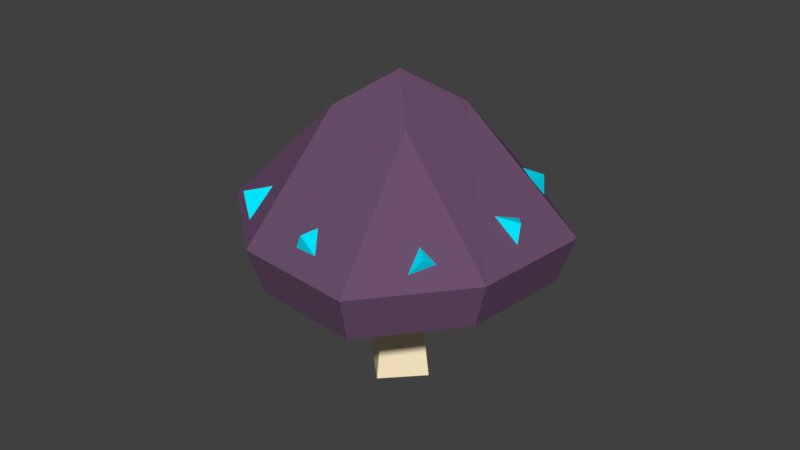 # Source: PurpleMushrooms_One_Big.blender.blend  (saved by Blender 2.78.0; exported with 4.5.12 LTS)
import bpy
from mathutils import Matrix  # noqa: F401  (used for matrix-valued properties, if any)

bpy.ops.wm.read_factory_settings(use_empty=True)
scene = bpy.context.scene
scene.name = 'Scene'

# ---- collections
col_collection_1 = bpy.data.collections.new('Collection 1'); scene.collection.children.link(col_collection_1)

# ---- materials (node trees are filled in below, after node groups)
mat_material = bpy.data.materials.new('Material')
mat_material.alpha_threshold = 0.0
mat_material.use_transparent_shadow = False
mat_material.diffuse_color = (0.0, 0.7959, 1.0, 1.0)
mat_material.roughness = 0.5
mat_material.specular_intensity = 0.0
mat_material_001 = bpy.data.materials.new('Material.001')
mat_material_001.alpha_threshold = 0.0
mat_material_001.use_transparent_shadow = False
mat_material_001.diffuse_color = (0.1474, 0.07941, 0.1523, 1.0)
mat_material_001.roughness = 0.5
mat_material_001.specular_intensity = 0.0
mat_material_002 = bpy.data.materials.new('Material.002')
mat_material_002.alpha_threshold = 0.0
mat_material_002.use_transparent_shadow = False
mat_material_002.diffuse_color = (1.0, 0.8621, 0.5753, 1.0)
mat_material_002.roughness = 0.5
mat_material_002.specular_intensity = 0.0

# ---- material node trees

# ---- world
world_world = bpy.data.worlds.new('World'); scene.world = world_world
world_world.color = (0.05088, 0.05088, 0.05088)
world_world.use_sun_shadow = False
world_world.sun_shadow_jitter_overblur = 0.0
world_world.cycles.sampling_method = 'MANUAL'

# ---- meshes
me_cube_004 = bpy.data.meshes.new('Cube.004')
me_cube_004.from_pydata([(0.4861, 0.5132, -0.1186), (0.3495, 0.5251, -0.1467), (0.5206, 0.4927, -0.2376), (0.442, 0.3854, -0.09409), (-0.4919, 0.4999, -0.1067), (-0.3528, 0.5069, -0.1214), (-0.5156, 0.4854, -0.2291), (-0.4554, 0.3695, -0.08349), (0.5066, -0.4963, -0.1237), (0.5884, -0.4145, -0.2242), (0.4446, -0.388, -0.1098), (0.452, -0.5286, -0.2456), (-0.5175, -0.4839, -0.1246), (-0.3935, -0.4307, -0.08719), (-0.4793, -0.5239, -0.2373), (-0.5323, -0.3521, -0.1604)], [], [(0, 2, 1), (1, 3, 0), (3, 2, 0), (4, 5, 6), (5, 4, 7), (7, 4, 6), (8, 9, 10), (9, 8, 11), (11, 8, 10), (12, 14, 13), (13, 15, 12), (15, 14, 12)])
me_cube_004.materials.append(mat_material)
me_cube_004.use_remesh_preserve_volume = False
me_cube_004.use_remesh_preserve_attributes = False
me_cube_004.use_mirror_vertex_groups = False
me_cube_004.update()
me_cube_003 = bpy.data.meshes.new('Cube.003')
me_cube_003.from_pydata([(0.3998, 0.3922, 0.04036), (0.2605, 0.3802, 0.04759), (0.4043, 0.3983, -0.08497), (0.3844, 0.2559, 0.04764), (-0.386, 0.428, 0.02868), (-0.2856, 0.3379, 0.06602), (-0.3243, 0.4734, -0.07074), (-0.4288, 0.3126, -0.03237), (0.4272, -0.3865, 0.002051), (0.3211, -0.3022, 0.03726), (0.3645, -0.4465, -0.08867), (0.4558, -0.2743, -0.07189), (-0.4176, -0.4272, 0.02024), (-0.3001, -0.3599, 0.05609), (-0.3463, -0.4647, -0.09221), (-0.4435, -0.3005, -0.02612)], [], [(0, 2, 1), (1, 3, 0), (3, 2, 0), (4, 5, 6), (5, 4, 7), (7, 4, 6), (8, 9, 10), (9, 8, 11), (11, 8, 10), (12, 14, 13), (13, 15, 12), (15, 14, 12)])
me_cube_003.materials.append(mat_material)
me_cube_003.use_remesh_preserve_volume = False
me_cube_003.use_remesh_preserve_attributes = False
me_cube_003.use_mirror_vertex_groups = False
me_cube_003.update()
me_cube = bpy.data.meshes.new('Cube')
me_cube.from_pydata([(-0.46, -0.2, -1.0), (-0.322, -0.14, 0.8), (-0.2, 0.46, -1.0), (-0.14, 0.322, 0.8), (0.2, -0.46, -1.0), (0.14, -0.322, 0.8), (0.46, 0.2, -1.0), (0.322, 0.14, 0.8), (-0.336, -0.7728, 2.843), (-0.7728, 0.336, 2.843), (0.7728, -0.336, 2.843), (0.336, 0.7728, 2.843), (-1.472, -1.472, 0.66), (-1.472, 1.472, 0.66), (1.472, -1.472, 0.66), (1.472, 1.472, 0.66), (0.0, 1.914, 0.66), (0.0, -1.914, 0.66), (1.914, 0.0, 0.66), (-1.914, 0.0, 0.66), (0.0, 0.0, 3.296), (-1.633, -1.633, 1.31), (1.633, -1.633, 1.31), (-1.633, 1.633, 1.31), (1.633, 1.633, 1.31), (0.0, 2.123, 1.31), (0.0, -2.123, 1.31), (2.123, 8.941e-09, 1.31), (-2.123, 8.941e-09, 1.31), (-0.3477, -0.1512, -0.1), (-0.1512, 0.3477, -0.1), (0.3477, 0.1512, -0.1), (0.1512, -0.3477, -0.1)], [], [(29, 1, 3, 30), (30, 3, 7, 31), (31, 7, 5, 32), (32, 5, 1, 29), (28, 21, 8, 9), (20, 9, 8), (26, 22, 10, 8), (25, 23, 9, 11), (27, 24, 11, 10), (7, 15, 18), (3, 13, 16), (5, 14, 17), (1, 12, 19), (1, 5, 17, 12), (7, 3, 16, 15), (24, 25, 11), (21, 26, 8), (11, 20, 10), (3, 1, 19, 13), (5, 7, 18, 14), (22, 27, 10), (11, 9, 20), (23, 28, 9), (13, 19, 28, 23), (10, 20, 8), (14, 18, 27, 22), (12, 17, 26, 21), (15, 16, 25, 24), (18, 15, 24, 27), (16, 13, 23, 25), (17, 14, 22, 26), (19, 12, 21, 28), (4, 32, 29, 0), (6, 31, 32, 4), (2, 30, 31, 6), (0, 29, 30, 2)])
me_cube.polygons.foreach_set('material_index', [1, 1, 1, 1, 0, 0, 0, 0, 0, 1, 1, 1, 1, 1, 1, 0, 0, 0, 1, 1, 0, 0, 0, 0, 0, 0, 0, 0, 0, 0, 0, 0, 1, 1, 1, 1])
me_cube.materials.append(mat_material_001)
me_cube.materials.append(mat_material_002)
me_cube.use_remesh_preserve_volume = False
me_cube.use_remesh_preserve_attributes = False
me_cube.use_mirror_vertex_groups = False
me_cube.update()

# ---- objects
ob_glowingspikes_upper = bpy.data.objects.new('GlowingSpikes_Upper', me_cube_004)
ob_glowingspikes = bpy.data.objects.new('GlowingSpikes', me_cube_003)
ob_mushroom = bpy.data.objects.new('Mushroom', me_cube)

# ---- transforms, parenting, visibility, modifiers, constraints
ob_glowingspikes_upper.location = (0.0, 0.0, 0.9175)
ob_glowingspikes_upper.rotation_euler = (0.0, -0.0, -0.7854)
ob_glowingspikes_upper.scale = (0.7781, 0.7781, 0.7781)
ob_glowingspikes_upper.lineart.crease_threshold = 0.0
ob_glowingspikes.location = (0.0, 0.0, 0.8)
ob_glowingspikes.lineart.crease_threshold = 0.0
ob_mushroom.location = (0.0, 0.0, 0.3)
ob_mushroom.rotation_euler = (0.0, -0.0, -0.3903)
ob_mushroom.scale = (0.3, 0.3, 0.3)
ob_mushroom.lineart.crease_threshold = 0.0

# ---- collection membership
col_collection_1.objects.link(ob_glowingspikes_upper)
col_collection_1.objects.link(ob_glowingspikes)
col_collection_1.objects.link(ob_mushroom)

# ---- scene / render settings (as saved in the file)
scene.frame_start = 1; scene.frame_end = 250; scene.frame_set(1)
scene.render.engine = 'BLENDER_EEVEE_NEXT'
scene.render.resolution_percentage = 50
scene.render.dither_intensity = 0.0
scene.cycles.use_denoising = False
scene.cycles.samples = 128
scene.cycles.sampling_pattern = 'TABULATED_SOBOL'
scene.cycles.light_sampling_threshold = 0.0
scene.cycles.use_adaptive_sampling = False
scene.cycles.use_light_tree = False
scene.cycles.blur_glossy = 0.0
scene.cycles.sample_clamp_indirect = 0.0
scene.view_settings.view_transform = 'Standard'
bpy.context.view_layer.update()

# ---- added for rendering (the .blend has no active camera and no usable light): camera, sun
cam_auto = bpy.data.cameras.new('AutoCamera')
cam_auto.lens = 50.0
cam_auto.sensor_width = 36.0
cam_auto.clip_end = 1000.0
ob_auto_camera = bpy.data.objects.new('AutoCamera', cam_auto)
scene.collection.objects.link(ob_auto_camera)
ob_auto_camera.location = (2.48048, -2.97657, 2.62873)
ob_auto_camera.rotation_euler = (1.09748, -7.21219e-08, 0.694738)
scene.camera = ob_auto_camera
light_auto_sun = bpy.data.lights.new('AutoSun', 'SUN')
light_auto_sun.energy = 3.0
light_auto_sun.angle = 0.0523599
ob_auto_sun = bpy.data.objects.new('AutoSun', light_auto_sun)
scene.collection.objects.link(ob_auto_sun)
ob_auto_sun.rotation_euler = (0.872665, 0.174533, 0.523599)
bpy.context.view_layer.update()
